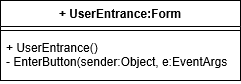

The diagram above was exported from draw.io. Its source (the exported page's mxGraphModel, read from the mxfile embedded in the PNG):
<mxGraphModel grid="1" shadow="0" math="0" pageHeight="1169" pageWidth="827" pageScale="1" page="1" fold="1" arrows="1" connect="1" tooltips="1" guides="1" gridSize="10" dy="576" dx="1038">
  <root>
    <mxCell id="0" />
    <mxCell id="1" parent="0" />
    <mxCell id="QQxZdheEHAU4zkO5ntft-1" value="+ UserEntrance:Form" parent="1" vertex="1" style="swimlane;fontStyle=1;align=center;verticalAlign=top;childLayout=stackLayout;horizontal=1;startSize=26;horizontalStack=0;resizeParent=1;resizeParentMax=0;resizeLast=0;collapsible=1;marginBottom=0;">
      <mxGeometry as="geometry" width="240" height="80" x="110" y="220" />
    </mxCell>
    <mxCell id="QQxZdheEHAU4zkO5ntft-3" value="" parent="QQxZdheEHAU4zkO5ntft-1" vertex="1" style="line;strokeWidth=1;fillColor=none;align=left;verticalAlign=middle;spacingTop=-1;spacingLeft=3;spacingRight=3;rotatable=0;labelPosition=right;points=[];portConstraint=eastwest;">
      <mxGeometry as="geometry" width="240" height="8" y="26" />
    </mxCell>
    <mxCell id="QQxZdheEHAU4zkO5ntft-4" value="+ UserEntrance()&#10;- EnterButton(sender:Object, e:EventArgs " parent="QQxZdheEHAU4zkO5ntft-1" vertex="1" style="text;strokeColor=none;fillColor=none;align=left;verticalAlign=top;spacingLeft=4;spacingRight=4;overflow=hidden;rotatable=0;points=[[0,0.5],[1,0.5]];portConstraint=eastwest;">
      <mxGeometry as="geometry" width="240" height="46" y="34" />
    </mxCell>
  </root>
</mxGraphModel>